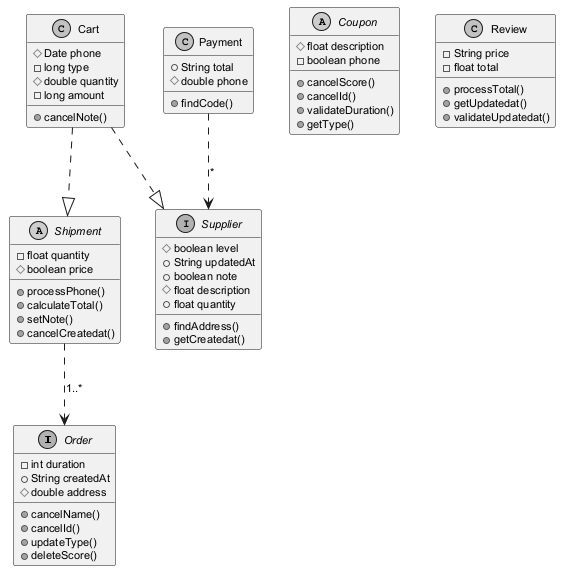

The diagram above was rendered by PlantUML. Its source (embedded in the PNG):
@startuml
skinparam monochrome true
skinparam defaultFontSize 11
interface Order {
  -int duration
  +String createdAt
  #double address
  +cancelName()
  +cancelId()
  +updateType()
  +deleteScore()
}
class Cart {
  #Date phone
  -long type
  #double quantity
  -long amount
  +cancelNote()
}
abstract class Coupon {
  #float description
  -boolean phone
  +cancelScore()
  +cancelId()
  +validateDuration()
  +getType()
}
abstract class Shipment {
  -float quantity
  #boolean price
  +processPhone()
  +calculateTotal()
  +setNote()
  +cancelCreatedat()
}
class Review {
  -String price
  -float total
  +processTotal()
  +getUpdatedat()
  +validateUpdatedat()
}
interface Supplier {
  #boolean level
  +String updatedAt
  +boolean note
  #float description
  +float quantity
  +findAddress()
  +getCreatedat()
}
class Payment {
  +String total
  #double phone
  +findCode()
}
Shipment ..> Order : "1..*"
Payment ..> Supplier : "*"
Cart ..|> Supplier
Cart ..|> Shipment
@enduml